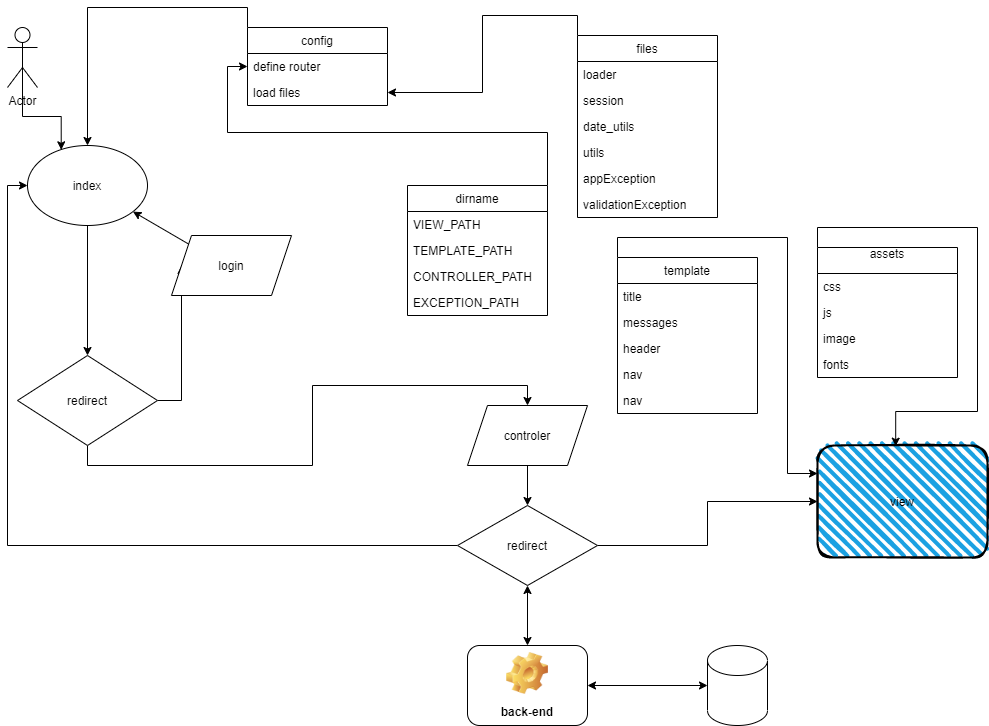

The diagram above was exported from draw.io. Its source (the exported page's mxGraphModel, read from the mxfile embedded in the PNG):
<mxGraphModel dx="733" dy="499" grid="1" gridSize="10" guides="1" tooltips="1" connect="1" arrows="1" fold="1" page="1" pageScale="1" pageWidth="827" pageHeight="1169" math="0" shadow="0">
  <root>
    <mxCell id="0" />
    <mxCell id="1" parent="0" />
    <mxCell id="30" value="index" style="ellipse;whiteSpace=wrap;html=1;" parent="1" vertex="1">
      <mxGeometry x="40" y="168" width="120" height="80" as="geometry" />
    </mxCell>
    <mxCell id="71" style="edgeStyle=orthogonalEdgeStyle;rounded=0;orthogonalLoop=1;jettySize=auto;html=1;exitX=1;exitY=0.5;exitDx=0;exitDy=0;entryX=0;entryY=0.5;entryDx=0;entryDy=0;" parent="1" source="31" target="68" edge="1">
      <mxGeometry relative="1" as="geometry">
        <mxPoint x="130" y="473" as="targetPoint" />
      </mxGeometry>
    </mxCell>
    <mxCell id="75" style="edgeStyle=orthogonalEdgeStyle;rounded=0;orthogonalLoop=1;jettySize=auto;html=1;exitX=0.5;exitY=1;exitDx=0;exitDy=0;entryX=0.5;entryY=0;entryDx=0;entryDy=0;" parent="1" source="31" target="73" edge="1">
      <mxGeometry relative="1" as="geometry" />
    </mxCell>
    <mxCell id="31" value="redirect" style="rhombus;whiteSpace=wrap;html=1;" parent="1" vertex="1">
      <mxGeometry x="30" y="378" width="140" height="90" as="geometry" />
    </mxCell>
    <mxCell id="118" style="edgeStyle=orthogonalEdgeStyle;rounded=0;orthogonalLoop=1;jettySize=auto;html=1;exitX=0;exitY=0;exitDx=0;exitDy=0;startSize=26;" parent="1" source="32" target="30" edge="1">
      <mxGeometry relative="1" as="geometry" />
    </mxCell>
    <mxCell id="32" value="config" style="swimlane;fontStyle=0;childLayout=stackLayout;horizontal=1;startSize=26;horizontalStack=0;resizeParent=1;resizeParentMax=0;resizeLast=0;collapsible=1;marginBottom=0;" parent="1" vertex="1">
      <mxGeometry x="260" y="50" width="140" height="78" as="geometry">
        <mxRectangle x="360" y="40" width="60" height="26" as="alternateBounds" />
      </mxGeometry>
    </mxCell>
    <mxCell id="33" value="define router" style="text;strokeColor=none;fillColor=none;align=left;verticalAlign=top;spacingLeft=4;spacingRight=4;overflow=hidden;rotatable=0;points=[[0,0.5],[1,0.5]];portConstraint=eastwest;" parent="32" vertex="1">
      <mxGeometry y="26" width="140" height="26" as="geometry" />
    </mxCell>
    <mxCell id="34" value="load files&#10;" style="text;strokeColor=none;fillColor=none;align=left;verticalAlign=top;spacingLeft=4;spacingRight=4;overflow=hidden;rotatable=0;points=[[0,0.5],[1,0.5]];portConstraint=eastwest;" parent="32" vertex="1">
      <mxGeometry y="52" width="140" height="26" as="geometry" />
    </mxCell>
    <mxCell id="117" style="edgeStyle=orthogonalEdgeStyle;rounded=0;orthogonalLoop=1;jettySize=auto;html=1;exitX=1;exitY=0;exitDx=0;exitDy=0;startSize=26;entryX=0;entryY=0.5;entryDx=0;entryDy=0;" parent="1" source="36" target="33" edge="1">
      <mxGeometry relative="1" as="geometry" />
    </mxCell>
    <mxCell id="36" value="dirname" style="swimlane;fontStyle=0;childLayout=stackLayout;horizontal=1;startSize=26;horizontalStack=0;resizeParent=1;resizeParentMax=0;resizeLast=0;collapsible=1;marginBottom=0;" parent="1" vertex="1">
      <mxGeometry x="420" y="208" width="140" height="130" as="geometry" />
    </mxCell>
    <mxCell id="37" value="VIEW_PATH" style="text;strokeColor=none;fillColor=none;align=left;verticalAlign=top;spacingLeft=4;spacingRight=4;overflow=hidden;rotatable=0;points=[[0,0.5],[1,0.5]];portConstraint=eastwest;" parent="36" vertex="1">
      <mxGeometry y="26" width="140" height="26" as="geometry" />
    </mxCell>
    <mxCell id="38" value="TEMPLATE_PATH" style="text;strokeColor=none;fillColor=none;align=left;verticalAlign=top;spacingLeft=4;spacingRight=4;overflow=hidden;rotatable=0;points=[[0,0.5],[1,0.5]];portConstraint=eastwest;" parent="36" vertex="1">
      <mxGeometry y="52" width="140" height="26" as="geometry" />
    </mxCell>
    <mxCell id="39" value="CONTROLLER_PATH" style="text;strokeColor=none;fillColor=none;align=left;verticalAlign=top;spacingLeft=4;spacingRight=4;overflow=hidden;rotatable=0;points=[[0,0.5],[1,0.5]];portConstraint=eastwest;" parent="36" vertex="1">
      <mxGeometry y="78" width="140" height="26" as="geometry" />
    </mxCell>
    <mxCell id="44" value="EXCEPTION_PATH" style="text;strokeColor=none;fillColor=none;align=left;verticalAlign=top;spacingLeft=4;spacingRight=4;overflow=hidden;rotatable=0;points=[[0,0.5],[1,0.5]];portConstraint=eastwest;" parent="36" vertex="1">
      <mxGeometry y="104" width="140" height="26" as="geometry" />
    </mxCell>
    <mxCell id="116" style="edgeStyle=orthogonalEdgeStyle;rounded=0;orthogonalLoop=1;jettySize=auto;html=1;exitX=0;exitY=0;exitDx=0;exitDy=0;entryX=1;entryY=0.5;entryDx=0;entryDy=0;startSize=26;" parent="1" source="55" target="34" edge="1">
      <mxGeometry relative="1" as="geometry" />
    </mxCell>
    <mxCell id="55" value="files" style="swimlane;fontStyle=0;childLayout=stackLayout;horizontal=1;startSize=26;horizontalStack=0;resizeParent=1;resizeParentMax=0;resizeLast=0;collapsible=1;marginBottom=0;" parent="1" vertex="1">
      <mxGeometry x="590" y="58" width="140" height="182" as="geometry" />
    </mxCell>
    <mxCell id="56" value="loader" style="text;strokeColor=none;fillColor=none;align=left;verticalAlign=top;spacingLeft=4;spacingRight=4;overflow=hidden;rotatable=0;points=[[0,0.5],[1,0.5]];portConstraint=eastwest;" parent="55" vertex="1">
      <mxGeometry y="26" width="140" height="26" as="geometry" />
    </mxCell>
    <mxCell id="57" value="session" style="text;strokeColor=none;fillColor=none;align=left;verticalAlign=top;spacingLeft=4;spacingRight=4;overflow=hidden;rotatable=0;points=[[0,0.5],[1,0.5]];portConstraint=eastwest;" parent="55" vertex="1">
      <mxGeometry y="52" width="140" height="26" as="geometry" />
    </mxCell>
    <mxCell id="58" value="date_utils" style="text;strokeColor=none;fillColor=none;align=left;verticalAlign=top;spacingLeft=4;spacingRight=4;overflow=hidden;rotatable=0;points=[[0,0.5],[1,0.5]];portConstraint=eastwest;" parent="55" vertex="1">
      <mxGeometry y="78" width="140" height="26" as="geometry" />
    </mxCell>
    <mxCell id="59" value="utils" style="text;strokeColor=none;fillColor=none;align=left;verticalAlign=top;spacingLeft=4;spacingRight=4;overflow=hidden;rotatable=0;points=[[0,0.5],[1,0.5]];portConstraint=eastwest;" parent="55" vertex="1">
      <mxGeometry y="104" width="140" height="26" as="geometry" />
    </mxCell>
    <mxCell id="60" value="appException" style="text;strokeColor=none;fillColor=none;align=left;verticalAlign=top;spacingLeft=4;spacingRight=4;overflow=hidden;rotatable=0;points=[[0,0.5],[1,0.5]];portConstraint=eastwest;" parent="55" vertex="1">
      <mxGeometry y="130" width="140" height="26" as="geometry" />
    </mxCell>
    <mxCell id="61" value="validationException" style="text;strokeColor=none;fillColor=none;align=left;verticalAlign=top;spacingLeft=4;spacingRight=4;overflow=hidden;rotatable=0;points=[[0,0.5],[1,0.5]];portConstraint=eastwest;" parent="55" vertex="1">
      <mxGeometry y="156" width="140" height="26" as="geometry" />
    </mxCell>
    <mxCell id="67" value="" style="endArrow=classic;html=1;exitX=0.5;exitY=1;exitDx=0;exitDy=0;entryX=0.5;entryY=0;entryDx=0;entryDy=0;" parent="1" source="30" target="31" edge="1">
      <mxGeometry width="50" height="50" relative="1" as="geometry">
        <mxPoint x="250" y="358" as="sourcePoint" />
        <mxPoint x="300" y="308" as="targetPoint" />
      </mxGeometry>
    </mxCell>
    <mxCell id="141" style="edgeStyle=none;html=1;exitX=0;exitY=0;exitDx=0;exitDy=0;" edge="1" parent="1" source="68" target="30">
      <mxGeometry relative="1" as="geometry" />
    </mxCell>
    <mxCell id="68" value="login" style="shape=parallelogram;perimeter=parallelogramPerimeter;whiteSpace=wrap;html=1;fixedSize=1;" parent="1" vertex="1">
      <mxGeometry x="184" y="258" width="120" height="60" as="geometry" />
    </mxCell>
    <mxCell id="73" value="controler" style="shape=parallelogram;perimeter=parallelogramPerimeter;whiteSpace=wrap;html=1;fixedSize=1;" parent="1" vertex="1">
      <mxGeometry x="480" y="428" width="120" height="60" as="geometry" />
    </mxCell>
    <mxCell id="123" style="edgeStyle=orthogonalEdgeStyle;rounded=0;orthogonalLoop=1;jettySize=auto;html=1;exitX=1;exitY=0.5;exitDx=0;exitDy=0;entryX=0;entryY=0.5;entryDx=0;entryDy=0;startSize=26;" parent="1" source="76" target="90" edge="1">
      <mxGeometry relative="1" as="geometry" />
    </mxCell>
    <mxCell id="128" style="edgeStyle=orthogonalEdgeStyle;rounded=0;orthogonalLoop=1;jettySize=auto;html=1;exitX=0;exitY=0.5;exitDx=0;exitDy=0;entryX=0;entryY=0.5;entryDx=0;entryDy=0;startSize=26;" parent="1" source="76" target="30" edge="1">
      <mxGeometry relative="1" as="geometry" />
    </mxCell>
    <mxCell id="76" value="redirect" style="rhombus;whiteSpace=wrap;html=1;" parent="1" vertex="1">
      <mxGeometry x="470" y="528" width="140" height="80" as="geometry" />
    </mxCell>
    <mxCell id="77" value="" style="endArrow=classic;html=1;exitX=0.5;exitY=1;exitDx=0;exitDy=0;entryX=0.5;entryY=0;entryDx=0;entryDy=0;" parent="1" source="73" target="76" edge="1">
      <mxGeometry width="50" height="50" relative="1" as="geometry">
        <mxPoint x="250" y="618" as="sourcePoint" />
        <mxPoint x="300" y="568" as="targetPoint" />
      </mxGeometry>
    </mxCell>
    <mxCell id="83" value="back-end" style="label;whiteSpace=wrap;html=1;align=center;verticalAlign=bottom;spacingLeft=0;spacingBottom=4;imageAlign=center;imageVerticalAlign=top;image=img/clipart/Gear_128x128.png" parent="1" vertex="1">
      <mxGeometry x="480" y="668" width="120" height="80" as="geometry" />
    </mxCell>
    <mxCell id="86" value="" style="shape=cylinder3;whiteSpace=wrap;html=1;boundedLbl=1;backgroundOutline=1;size=15;" parent="1" vertex="1">
      <mxGeometry x="720" y="668" width="60" height="80" as="geometry" />
    </mxCell>
    <mxCell id="89" value="" style="endArrow=classic;startArrow=classic;html=1;exitX=0;exitY=0.5;exitDx=0;exitDy=0;exitPerimeter=0;entryX=1;entryY=0.5;entryDx=0;entryDy=0;" parent="1" source="86" target="83" edge="1">
      <mxGeometry width="50" height="50" relative="1" as="geometry">
        <mxPoint x="200" y="848" as="sourcePoint" />
        <mxPoint x="610" y="708" as="targetPoint" />
      </mxGeometry>
    </mxCell>
    <mxCell id="90" value="view" style="rounded=1;whiteSpace=wrap;html=1;strokeWidth=2;fillWeight=4;hachureGap=8;hachureAngle=45;fillColor=#1ba1e2;sketch=1;" parent="1" vertex="1">
      <mxGeometry x="830" y="468" width="170" height="112" as="geometry" />
    </mxCell>
    <mxCell id="139" style="edgeStyle=orthogonalEdgeStyle;rounded=0;orthogonalLoop=1;jettySize=auto;html=1;exitX=0;exitY=0;exitDx=0;exitDy=0;entryX=0;entryY=0.25;entryDx=0;entryDy=0;startSize=26;" parent="1" source="93" target="90" edge="1">
      <mxGeometry relative="1" as="geometry" />
    </mxCell>
    <mxCell id="93" value="template" style="swimlane;fontStyle=0;childLayout=stackLayout;horizontal=1;startSize=26;horizontalStack=0;resizeParent=1;resizeParentMax=0;resizeLast=0;collapsible=1;marginBottom=0;" parent="1" vertex="1">
      <mxGeometry x="630" y="280" width="140" height="156" as="geometry" />
    </mxCell>
    <mxCell id="96" value="title" style="text;strokeColor=none;fillColor=none;align=left;verticalAlign=top;spacingLeft=4;spacingRight=4;overflow=hidden;rotatable=0;points=[[0,0.5],[1,0.5]];portConstraint=eastwest;" parent="93" vertex="1">
      <mxGeometry y="26" width="140" height="26" as="geometry" />
    </mxCell>
    <mxCell id="97" value="messages" style="text;strokeColor=none;fillColor=none;align=left;verticalAlign=top;spacingLeft=4;spacingRight=4;overflow=hidden;rotatable=0;points=[[0,0.5],[1,0.5]];portConstraint=eastwest;" parent="93" vertex="1">
      <mxGeometry y="52" width="140" height="26" as="geometry" />
    </mxCell>
    <mxCell id="94" value="header" style="text;strokeColor=none;fillColor=none;align=left;verticalAlign=top;spacingLeft=4;spacingRight=4;overflow=hidden;rotatable=0;points=[[0,0.5],[1,0.5]];portConstraint=eastwest;" parent="93" vertex="1">
      <mxGeometry y="78" width="140" height="26" as="geometry" />
    </mxCell>
    <mxCell id="95" value="nav" style="text;strokeColor=none;fillColor=none;align=left;verticalAlign=top;spacingLeft=4;spacingRight=4;overflow=hidden;rotatable=0;points=[[0,0.5],[1,0.5]];portConstraint=eastwest;" parent="93" vertex="1">
      <mxGeometry y="104" width="140" height="26" as="geometry" />
    </mxCell>
    <mxCell id="98" value="nav" style="text;strokeColor=none;fillColor=none;align=left;verticalAlign=top;spacingLeft=4;spacingRight=4;overflow=hidden;rotatable=0;points=[[0,0.5],[1,0.5]];portConstraint=eastwest;" parent="93" vertex="1">
      <mxGeometry y="130" width="140" height="26" as="geometry" />
    </mxCell>
    <mxCell id="140" style="edgeStyle=orthogonalEdgeStyle;rounded=0;orthogonalLoop=1;jettySize=auto;html=1;exitX=0;exitY=0;exitDx=0;exitDy=0;entryX=0.46;entryY=0.006;entryDx=0;entryDy=0;entryPerimeter=0;startSize=26;" parent="1" source="100" target="90" edge="1">
      <mxGeometry relative="1" as="geometry" />
    </mxCell>
    <mxCell id="100" value="assets&#10;" style="swimlane;fontStyle=0;childLayout=stackLayout;horizontal=1;startSize=26;horizontalStack=0;resizeParent=1;resizeParentMax=0;resizeLast=0;collapsible=1;marginBottom=0;" parent="1" vertex="1">
      <mxGeometry x="830" y="270" width="140" height="130" as="geometry" />
    </mxCell>
    <mxCell id="101" value="css" style="text;strokeColor=none;fillColor=none;align=left;verticalAlign=top;spacingLeft=4;spacingRight=4;overflow=hidden;rotatable=0;points=[[0,0.5],[1,0.5]];portConstraint=eastwest;" parent="100" vertex="1">
      <mxGeometry y="26" width="140" height="26" as="geometry" />
    </mxCell>
    <mxCell id="102" value="js" style="text;strokeColor=none;fillColor=none;align=left;verticalAlign=top;spacingLeft=4;spacingRight=4;overflow=hidden;rotatable=0;points=[[0,0.5],[1,0.5]];portConstraint=eastwest;" parent="100" vertex="1">
      <mxGeometry y="52" width="140" height="26" as="geometry" />
    </mxCell>
    <mxCell id="103" value="image" style="text;strokeColor=none;fillColor=none;align=left;verticalAlign=top;spacingLeft=4;spacingRight=4;overflow=hidden;rotatable=0;points=[[0,0.5],[1,0.5]];portConstraint=eastwest;" parent="100" vertex="1">
      <mxGeometry y="78" width="140" height="26" as="geometry" />
    </mxCell>
    <mxCell id="106" value="fonts" style="text;strokeColor=none;fillColor=none;align=left;verticalAlign=top;spacingLeft=4;spacingRight=4;overflow=hidden;rotatable=0;points=[[0,0.5],[1,0.5]];portConstraint=eastwest;" parent="100" vertex="1">
      <mxGeometry y="104" width="140" height="26" as="geometry" />
    </mxCell>
    <mxCell id="127" value="" style="endArrow=classic;startArrow=classic;html=1;entryX=0.5;entryY=0;entryDx=0;entryDy=0;exitX=0.5;exitY=1;exitDx=0;exitDy=0;" parent="1" source="76" target="83" edge="1">
      <mxGeometry width="50" height="50" relative="1" as="geometry">
        <mxPoint x="698.3600000000001" y="598" as="sourcePoint" />
        <mxPoint x="550" y="657.98" as="targetPoint" />
      </mxGeometry>
    </mxCell>
    <mxCell id="137" style="edgeStyle=orthogonalEdgeStyle;rounded=0;orthogonalLoop=1;jettySize=auto;html=1;exitX=0.5;exitY=0.5;exitDx=0;exitDy=0;exitPerimeter=0;entryX=0.281;entryY=0.054;entryDx=0;entryDy=0;entryPerimeter=0;startSize=26;" parent="1" source="130" target="30" edge="1">
      <mxGeometry relative="1" as="geometry" />
    </mxCell>
    <mxCell id="130" value="Actor" style="shape=umlActor;verticalLabelPosition=bottom;verticalAlign=top;html=1;outlineConnect=0;startSize=26;" parent="1" vertex="1">
      <mxGeometry x="20" y="50" width="30" height="60" as="geometry" />
    </mxCell>
  </root>
</mxGraphModel>